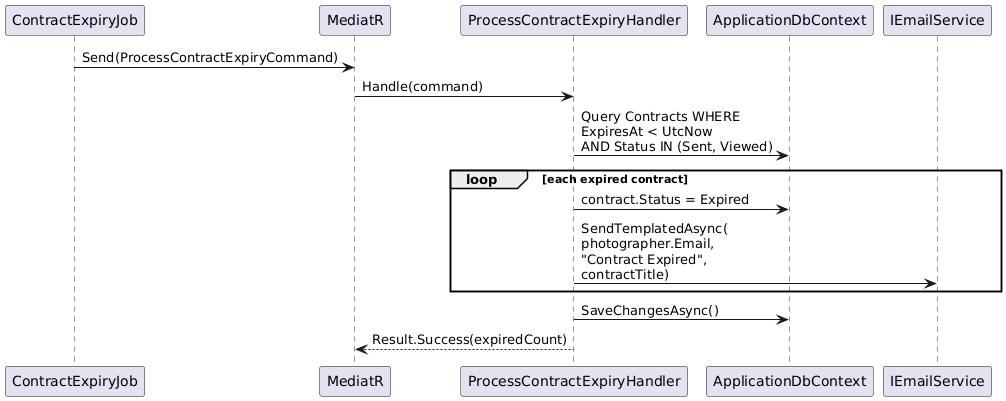

The diagram above was rendered by PlantUML. Its source (embedded in the PNG):
@startuml
participant "ContractExpiryJob" as JOB
participant "MediatR" as M
participant "ProcessContractExpiryHandler" as PEH
participant "ApplicationDbContext" as DB
participant "IEmailService" as ES

JOB -> M : Send(ProcessContractExpiryCommand)
M -> PEH : Handle(command)

PEH -> DB : Query Contracts WHERE\nExpiresAt < UtcNow\nAND Status IN (Sent, Viewed)

loop each expired contract
  PEH -> DB : contract.Status = Expired
  PEH -> ES : SendTemplatedAsync(\nphotographer.Email,\n"Contract Expired",\ncontractTitle)
end

PEH -> DB : SaveChangesAsync()
PEH --> M : Result.Success(expiredCount)
@enduml